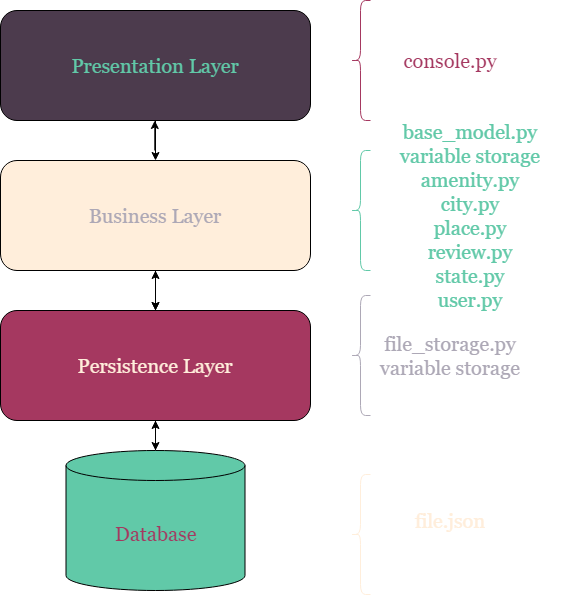

The diagram above was exported from draw.io. Its source (the exported page's mxGraphModel, read from the mxfile embedded in the PNG):
<mxGraphModel dx="1673" dy="979" grid="1" gridSize="10" guides="1" tooltips="1" connect="1" arrows="1" fold="1" page="1" pageScale="1" pageWidth="827" pageHeight="1169" math="0" shadow="0">
  <root>
    <mxCell id="WIyWlLk6GJQsqaUBKTNV-0" />
    <mxCell id="WIyWlLk6GJQsqaUBKTNV-1" parent="WIyWlLk6GJQsqaUBKTNV-0" />
    <mxCell id="p4CDJcky8tIKOfOKv5DJ-15" value="" style="edgeStyle=orthogonalEdgeStyle;rounded=0;orthogonalLoop=1;jettySize=auto;html=1;fontFamily=Georgia;fontSize=20;fontColor=#61C9A8;" edge="1" parent="WIyWlLk6GJQsqaUBKTNV-1" source="p4CDJcky8tIKOfOKv5DJ-0" target="p4CDJcky8tIKOfOKv5DJ-5">
      <mxGeometry relative="1" as="geometry" />
    </mxCell>
    <mxCell id="p4CDJcky8tIKOfOKv5DJ-0" value="&lt;font color=&quot;#a53860&quot; face=&quot;Georgia&quot; style=&quot;font-size: 20px;&quot;&gt;Database&lt;/font&gt;" style="shape=cylinder3;whiteSpace=wrap;html=1;boundedLbl=1;backgroundOutline=1;size=15;fillColor=#61C9A8;" vertex="1" parent="WIyWlLk6GJQsqaUBKTNV-1">
      <mxGeometry x="105.5" y="500" width="179" height="140" as="geometry" />
    </mxCell>
    <mxCell id="p4CDJcky8tIKOfOKv5DJ-6" value="" style="edgeStyle=orthogonalEdgeStyle;rounded=0;orthogonalLoop=1;jettySize=auto;html=1;fontFamily=Georgia;fontSize=20;fontColor=#61C9A8;exitX=0.5;exitY=1;exitDx=0;exitDy=0;" edge="1" parent="WIyWlLk6GJQsqaUBKTNV-1" source="p4CDJcky8tIKOfOKv5DJ-1" target="p4CDJcky8tIKOfOKv5DJ-4">
      <mxGeometry relative="1" as="geometry" />
    </mxCell>
    <mxCell id="p4CDJcky8tIKOfOKv5DJ-1" value="&lt;font style=&quot;font-size: 20px;&quot;&gt;&lt;font color=&quot;#61c9a8&quot; face=&quot;Georgia&quot;&gt;Presentation Layer&lt;/font&gt;&lt;br&gt;&lt;/font&gt;" style="rounded=1;whiteSpace=wrap;html=1;fillStyle=auto;fillColor=#4C3B4D;" vertex="1" parent="WIyWlLk6GJQsqaUBKTNV-1">
      <mxGeometry x="40" y="60" width="310" height="110" as="geometry" />
    </mxCell>
    <mxCell id="p4CDJcky8tIKOfOKv5DJ-7" value="" style="edgeStyle=orthogonalEdgeStyle;rounded=0;orthogonalLoop=1;jettySize=auto;html=1;fontFamily=Georgia;fontSize=20;fontColor=#61C9A8;" edge="1" parent="WIyWlLk6GJQsqaUBKTNV-1" source="p4CDJcky8tIKOfOKv5DJ-4" target="p4CDJcky8tIKOfOKv5DJ-5">
      <mxGeometry relative="1" as="geometry" />
    </mxCell>
    <mxCell id="p4CDJcky8tIKOfOKv5DJ-16" value="" style="edgeStyle=orthogonalEdgeStyle;rounded=0;orthogonalLoop=1;jettySize=auto;html=1;fontFamily=Georgia;fontSize=20;fontColor=#61C9A8;" edge="1" parent="WIyWlLk6GJQsqaUBKTNV-1" source="p4CDJcky8tIKOfOKv5DJ-4" target="p4CDJcky8tIKOfOKv5DJ-5">
      <mxGeometry relative="1" as="geometry" />
    </mxCell>
    <mxCell id="p4CDJcky8tIKOfOKv5DJ-4" value="&lt;font color=&quot;#ada8b6&quot; face=&quot;Georgia&quot; style=&quot;font-size: 20px;&quot;&gt;Business Layer&lt;/font&gt;" style="rounded=1;whiteSpace=wrap;html=1;fillStyle=auto;fillColor=#FFEEDB;" vertex="1" parent="WIyWlLk6GJQsqaUBKTNV-1">
      <mxGeometry x="40" y="210" width="310" height="110" as="geometry" />
    </mxCell>
    <mxCell id="p4CDJcky8tIKOfOKv5DJ-8" value="" style="edgeStyle=orthogonalEdgeStyle;rounded=0;orthogonalLoop=1;jettySize=auto;html=1;fontFamily=Georgia;fontSize=20;fontColor=#61C9A8;" edge="1" parent="WIyWlLk6GJQsqaUBKTNV-1" source="p4CDJcky8tIKOfOKv5DJ-5" target="p4CDJcky8tIKOfOKv5DJ-0">
      <mxGeometry relative="1" as="geometry" />
    </mxCell>
    <mxCell id="p4CDJcky8tIKOfOKv5DJ-17" value="" style="edgeStyle=orthogonalEdgeStyle;rounded=0;orthogonalLoop=1;jettySize=auto;html=1;fontFamily=Georgia;fontSize=20;fontColor=#61C9A8;" edge="1" parent="WIyWlLk6GJQsqaUBKTNV-1" source="p4CDJcky8tIKOfOKv5DJ-5" target="p4CDJcky8tIKOfOKv5DJ-4">
      <mxGeometry relative="1" as="geometry" />
    </mxCell>
    <mxCell id="p4CDJcky8tIKOfOKv5DJ-5" value="&lt;font color=&quot;#ffeedb&quot; face=&quot;Georgia&quot; style=&quot;font-size: 20px;&quot;&gt;Persistence Layer&lt;/font&gt;" style="rounded=1;whiteSpace=wrap;html=1;fillStyle=auto;fillColor=#A53860;" vertex="1" parent="WIyWlLk6GJQsqaUBKTNV-1">
      <mxGeometry x="40" y="360" width="310" height="110" as="geometry" />
    </mxCell>
    <mxCell id="p4CDJcky8tIKOfOKv5DJ-11" value="&lt;font color=&quot;#ffeedb&quot;&gt;file.json&lt;/font&gt;" style="text;html=1;strokeColor=none;fillColor=none;align=center;verticalAlign=middle;whiteSpace=wrap;rounded=0;fillStyle=auto;fontFamily=Georgia;fontSize=20;fontColor=#61C9A8;" vertex="1" parent="WIyWlLk6GJQsqaUBKTNV-1">
      <mxGeometry x="460" y="555" width="60" height="30" as="geometry" />
    </mxCell>
    <mxCell id="p4CDJcky8tIKOfOKv5DJ-12" value="&lt;font color=&quot;#ada8b6&quot;&gt;file_storage.py&lt;br&gt;variable storage&lt;/font&gt;" style="text;html=1;strokeColor=none;fillColor=none;align=center;verticalAlign=middle;whiteSpace=wrap;rounded=0;fillStyle=auto;fontFamily=Georgia;fontSize=20;fontColor=#61C9A8;" vertex="1" parent="WIyWlLk6GJQsqaUBKTNV-1">
      <mxGeometry x="380" y="390" width="220" height="30" as="geometry" />
    </mxCell>
    <mxCell id="p4CDJcky8tIKOfOKv5DJ-13" value="&lt;font color=&quot;#a53860&quot;&gt;console.py&lt;/font&gt;" style="text;html=1;strokeColor=none;fillColor=none;align=center;verticalAlign=middle;whiteSpace=wrap;rounded=0;fillStyle=auto;fontFamily=Georgia;fontSize=20;fontColor=#61C9A8;" vertex="1" parent="WIyWlLk6GJQsqaUBKTNV-1">
      <mxGeometry x="460" y="95" width="60" height="30" as="geometry" />
    </mxCell>
    <mxCell id="p4CDJcky8tIKOfOKv5DJ-14" value="base_model.py&lt;br&gt;variable storage&lt;br&gt;amenity.py&lt;br&gt;city.py&lt;br&gt;place.py&lt;br&gt;review.py&lt;br&gt;state.py&lt;br&gt;user.py" style="text;html=1;strokeColor=none;fillColor=none;align=center;verticalAlign=middle;whiteSpace=wrap;rounded=0;fillStyle=auto;fontFamily=Georgia;fontSize=20;fontColor=#61C9A8;" vertex="1" parent="WIyWlLk6GJQsqaUBKTNV-1">
      <mxGeometry x="430" y="250" width="160" height="30" as="geometry" />
    </mxCell>
    <mxCell id="p4CDJcky8tIKOfOKv5DJ-18" value="" style="edgeStyle=orthogonalEdgeStyle;rounded=0;orthogonalLoop=1;jettySize=auto;html=1;fontFamily=Georgia;fontSize=20;fontColor=#61C9A8;" edge="1" parent="WIyWlLk6GJQsqaUBKTNV-1">
      <mxGeometry relative="1" as="geometry">
        <mxPoint x="194.29" y="200" as="sourcePoint" />
        <mxPoint x="194.29" y="170" as="targetPoint" />
      </mxGeometry>
    </mxCell>
    <mxCell id="p4CDJcky8tIKOfOKv5DJ-21" value="" style="shape=curlyBracket;whiteSpace=wrap;html=1;rounded=1;fillStyle=auto;fontFamily=Georgia;fontSize=20;fontColor=#61C9A8;strokeColor=#FFEEDB;fillColor=#4C3B4D;size=0.5;" vertex="1" parent="WIyWlLk6GJQsqaUBKTNV-1">
      <mxGeometry x="390" y="524" width="20" height="120" as="geometry" />
    </mxCell>
    <mxCell id="p4CDJcky8tIKOfOKv5DJ-22" value="" style="shape=curlyBracket;whiteSpace=wrap;html=1;rounded=1;fillStyle=auto;fontFamily=Georgia;fontSize=20;fontColor=#61C9A8;strokeColor=#ADA8B6;fillColor=#4C3B4D;size=0.5;" vertex="1" parent="WIyWlLk6GJQsqaUBKTNV-1">
      <mxGeometry x="390" y="345" width="20" height="120" as="geometry" />
    </mxCell>
    <mxCell id="p4CDJcky8tIKOfOKv5DJ-23" value="" style="shape=curlyBracket;whiteSpace=wrap;html=1;rounded=1;fillStyle=auto;fontFamily=Georgia;fontSize=20;fontColor=#61C9A8;strokeColor=#61C9A8;fillColor=#4C3B4D;size=0.5;" vertex="1" parent="WIyWlLk6GJQsqaUBKTNV-1">
      <mxGeometry x="390" y="200" width="20" height="120" as="geometry" />
    </mxCell>
    <mxCell id="p4CDJcky8tIKOfOKv5DJ-24" value="" style="shape=curlyBracket;whiteSpace=wrap;html=1;rounded=1;fillStyle=auto;fontFamily=Georgia;fontSize=20;fontColor=#61C9A8;strokeColor=#A53860;fillColor=#4C3B4D;size=0.5;" vertex="1" parent="WIyWlLk6GJQsqaUBKTNV-1">
      <mxGeometry x="390" y="50" width="20" height="120" as="geometry" />
    </mxCell>
  </root>
</mxGraphModel>